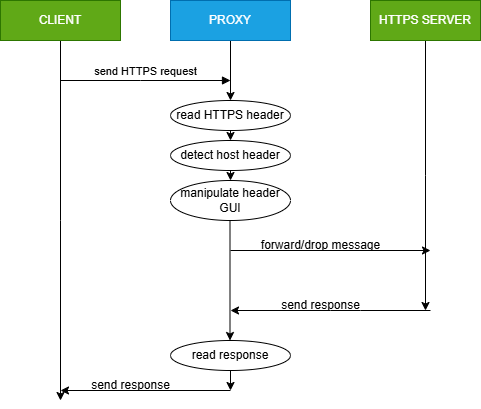

The diagram above was exported from draw.io. Its source (the exported page's mxGraphModel, read from the mxfile embedded in the PNG):
<mxGraphModel dx="794" dy="412" grid="1" gridSize="10" guides="1" tooltips="1" connect="1" arrows="1" fold="1" page="1" pageScale="1" pageWidth="850" pageHeight="1100" background="#ffffff" math="0" shadow="0">
  <root>
    <mxCell id="0" />
    <mxCell id="1" parent="0" />
    <mxCell id="aM9ryv3xv72pqoxQDRHE-7" value="send HTTPS request" style="html=1;verticalAlign=bottom;endArrow=block;edgeStyle=elbowEdgeStyle;elbow=vertical;curved=0;rounded=0;" parent="1" edge="1">
      <mxGeometry relative="1" as="geometry">
        <mxPoint x="100" y="120" as="sourcePoint" />
        <Array as="points">
          <mxPoint x="180" y="120" />
        </Array>
        <mxPoint x="270" y="120" as="targetPoint" />
      </mxGeometry>
    </mxCell>
    <mxCell id="h3-M_H3sHfec20z6kLnW-16" style="edgeStyle=orthogonalEdgeStyle;rounded=0;orthogonalLoop=1;jettySize=auto;html=1;exitX=0.5;exitY=1;exitDx=0;exitDy=0;" edge="1" parent="1" source="h3-M_H3sHfec20z6kLnW-1">
      <mxGeometry relative="1" as="geometry">
        <mxPoint x="465" y="350" as="targetPoint" />
      </mxGeometry>
    </mxCell>
    <mxCell id="h3-M_H3sHfec20z6kLnW-1" value="HTTPS SERVER" style="rounded=0;whiteSpace=wrap;html=1;fillColor=#60a917;fontColor=#ffffff;strokeColor=#2D7600;" vertex="1" parent="1">
      <mxGeometry x="410" y="40" width="110" height="40" as="geometry" />
    </mxCell>
    <mxCell id="h3-M_H3sHfec20z6kLnW-6" style="edgeStyle=orthogonalEdgeStyle;rounded=0;orthogonalLoop=1;jettySize=auto;html=1;exitX=0.5;exitY=1;exitDx=0;exitDy=0;entryX=0.5;entryY=0;entryDx=0;entryDy=0;" edge="1" parent="1" source="h3-M_H3sHfec20z6kLnW-4" target="h3-M_H3sHfec20z6kLnW-5">
      <mxGeometry relative="1" as="geometry" />
    </mxCell>
    <mxCell id="h3-M_H3sHfec20z6kLnW-4" value="read HTTPS header" style="ellipse;whiteSpace=wrap;html=1;" vertex="1" parent="1">
      <mxGeometry x="210" y="140" width="120" height="30" as="geometry" />
    </mxCell>
    <mxCell id="h3-M_H3sHfec20z6kLnW-8" style="edgeStyle=orthogonalEdgeStyle;rounded=0;orthogonalLoop=1;jettySize=auto;html=1;exitX=0.5;exitY=1;exitDx=0;exitDy=0;entryX=0.5;entryY=0;entryDx=0;entryDy=0;" edge="1" parent="1" source="h3-M_H3sHfec20z6kLnW-5" target="h3-M_H3sHfec20z6kLnW-7">
      <mxGeometry relative="1" as="geometry" />
    </mxCell>
    <mxCell id="h3-M_H3sHfec20z6kLnW-5" value="detect host header" style="ellipse;whiteSpace=wrap;html=1;" vertex="1" parent="1">
      <mxGeometry x="210" y="180" width="120" height="30" as="geometry" />
    </mxCell>
    <mxCell id="h3-M_H3sHfec20z6kLnW-17" style="edgeStyle=orthogonalEdgeStyle;rounded=0;orthogonalLoop=1;jettySize=auto;html=1;exitX=0.5;exitY=1;exitDx=0;exitDy=0;" edge="1" parent="1">
      <mxGeometry relative="1" as="geometry">
        <mxPoint x="269.5" y="380" as="targetPoint" />
        <mxPoint x="269" y="220" as="sourcePoint" />
        <Array as="points">
          <mxPoint x="269" y="380" />
        </Array>
      </mxGeometry>
    </mxCell>
    <mxCell id="h3-M_H3sHfec20z6kLnW-7" value="manipulate header GUI" style="ellipse;whiteSpace=wrap;html=1;" vertex="1" parent="1">
      <mxGeometry x="210" y="220" width="120" height="40" as="geometry" />
    </mxCell>
    <mxCell id="h3-M_H3sHfec20z6kLnW-13" style="edgeStyle=orthogonalEdgeStyle;rounded=0;orthogonalLoop=1;jettySize=auto;html=1;exitX=0.5;exitY=1;exitDx=0;exitDy=0;" edge="1" parent="1" source="h3-M_H3sHfec20z6kLnW-10">
      <mxGeometry relative="1" as="geometry">
        <mxPoint x="100" y="440" as="targetPoint" />
      </mxGeometry>
    </mxCell>
    <mxCell id="h3-M_H3sHfec20z6kLnW-10" value="CLIENT" style="rounded=0;whiteSpace=wrap;html=1;fillColor=#60a917;fontColor=#ffffff;strokeColor=#2D7600;" vertex="1" parent="1">
      <mxGeometry x="40" y="40" width="120" height="40" as="geometry" />
    </mxCell>
    <mxCell id="h3-M_H3sHfec20z6kLnW-12" style="edgeStyle=orthogonalEdgeStyle;rounded=0;orthogonalLoop=1;jettySize=auto;html=1;exitX=0.5;exitY=1;exitDx=0;exitDy=0;entryX=0.5;entryY=0;entryDx=0;entryDy=0;" edge="1" parent="1" source="h3-M_H3sHfec20z6kLnW-11" target="h3-M_H3sHfec20z6kLnW-4">
      <mxGeometry relative="1" as="geometry" />
    </mxCell>
    <mxCell id="h3-M_H3sHfec20z6kLnW-11" value="PROXY" style="rounded=0;whiteSpace=wrap;html=1;fillColor=#1ba1e2;fontColor=#ffffff;strokeColor=#006EAF;" vertex="1" parent="1">
      <mxGeometry x="210" y="40" width="120" height="40" as="geometry" />
    </mxCell>
    <mxCell id="h3-M_H3sHfec20z6kLnW-18" value="" style="endArrow=classic;html=1;rounded=0;" edge="1" parent="1">
      <mxGeometry relative="1" as="geometry">
        <mxPoint x="270" y="290" as="sourcePoint" />
        <mxPoint x="470" y="290" as="targetPoint" />
      </mxGeometry>
    </mxCell>
    <mxCell id="h3-M_H3sHfec20z6kLnW-22" value="forward/drop message" style="text;html=1;align=center;verticalAlign=middle;resizable=0;points=[];autosize=1;strokeColor=none;fillColor=none;" vertex="1" parent="1">
      <mxGeometry x="290" y="270" width="140" height="30" as="geometry" />
    </mxCell>
    <mxCell id="h3-M_H3sHfec20z6kLnW-23" value="" style="endArrow=classic;html=1;rounded=0;" edge="1" parent="1">
      <mxGeometry relative="1" as="geometry">
        <mxPoint x="470" y="350" as="sourcePoint" />
        <mxPoint x="270" y="350" as="targetPoint" />
        <Array as="points">
          <mxPoint x="400" y="350" />
          <mxPoint x="370" y="350" />
        </Array>
      </mxGeometry>
    </mxCell>
    <mxCell id="h3-M_H3sHfec20z6kLnW-26" value="send response" style="text;html=1;align=center;verticalAlign=middle;resizable=0;points=[];autosize=1;strokeColor=none;fillColor=none;" vertex="1" parent="1">
      <mxGeometry x="310" y="330" width="100" height="30" as="geometry" />
    </mxCell>
    <mxCell id="h3-M_H3sHfec20z6kLnW-34" style="edgeStyle=orthogonalEdgeStyle;rounded=0;orthogonalLoop=1;jettySize=auto;html=1;exitX=0.5;exitY=1;exitDx=0;exitDy=0;" edge="1" parent="1" source="h3-M_H3sHfec20z6kLnW-28">
      <mxGeometry relative="1" as="geometry">
        <mxPoint x="270" y="430" as="targetPoint" />
      </mxGeometry>
    </mxCell>
    <mxCell id="h3-M_H3sHfec20z6kLnW-28" value="read response" style="ellipse;whiteSpace=wrap;html=1;" vertex="1" parent="1">
      <mxGeometry x="210" y="380" width="120" height="30" as="geometry" />
    </mxCell>
    <mxCell id="h3-M_H3sHfec20z6kLnW-31" value="" style="endArrow=classic;html=1;rounded=0;" edge="1" parent="1">
      <mxGeometry relative="1" as="geometry">
        <mxPoint x="270" y="430" as="sourcePoint" />
        <mxPoint x="100" y="430" as="targetPoint" />
      </mxGeometry>
    </mxCell>
    <mxCell id="h3-M_H3sHfec20z6kLnW-35" value="send response" style="text;html=1;align=center;verticalAlign=middle;resizable=0;points=[];autosize=1;strokeColor=none;fillColor=none;" vertex="1" parent="1">
      <mxGeometry x="120" y="410" width="100" height="30" as="geometry" />
    </mxCell>
  </root>
</mxGraphModel>